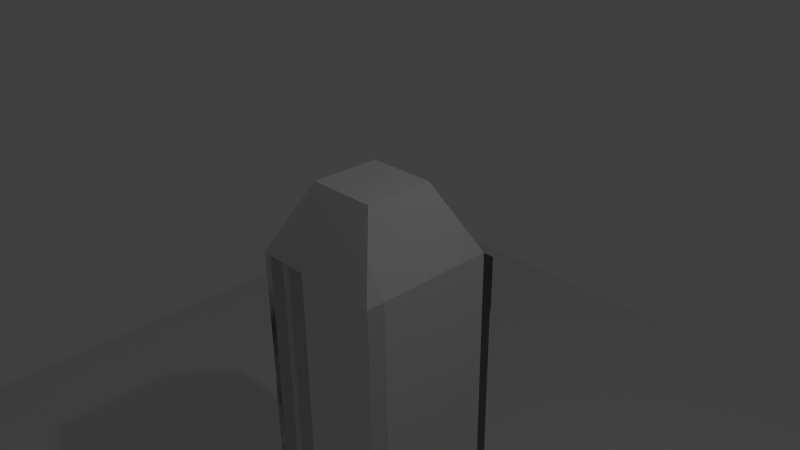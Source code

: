 # Source: test5.blend  (saved by Blender 2.76.0; exported with 4.5.12 LTS)
import bpy
from mathutils import Matrix  # noqa: F401  (used for matrix-valued properties, if any)

bpy.ops.wm.read_factory_settings(use_empty=True)
scene = bpy.context.scene
scene.name = 'Scene'

# ---- collections
col_collection_1 = bpy.data.collections.new('Collection 1'); scene.collection.children.link(col_collection_1)

# ---- materials (node trees are filled in below, after node groups)
mat_material = bpy.data.materials.new('Material')
mat_material.alpha_threshold = 0.0
mat_material.use_transparent_shadow = False
mat_material.roughness = 0.5
mat_material.line_color = (0.0, 0.0, 0.0, 1.0)

# ---- material node trees

# ---- world
world_world = bpy.data.worlds.new('World'); scene.world = world_world
world_world.color = (0.05088, 0.05088, 0.05088)
world_world.use_sun_shadow = False
world_world.sun_shadow_jitter_overblur = 0.0
world_world.cycles.sampling_method = 'MANUAL'
world_world.cycles.sample_map_resolution = 256

# ---- cameras
cam_camera = bpy.data.cameras.new('Camera')
cam_camera.clip_end = 100.0
cam_camera.lens = 35.0
cam_camera.sensor_width = 32.0
cam_camera.sensor_height = 18.0
cam_camera.ortho_scale = 7.314
cam_camera.dof.focus_distance = 0.0
cam_camera.dof.aperture_fstop = 128.0

# ---- lights
light_lamp = bpy.data.lights.new('Lamp', 'POINT')
light_lamp.transmission_factor = 0.0
light_lamp.cutoff_distance = 30.0
light_lamp.energy = 100.0
light_lamp.shadow_buffer_clip_start = 1.001
light_lamp.shadow_soft_size = 0.1
light_lamp.shadow_maximum_resolution = 0.006
light_lamp.use_absolute_resolution = True
light_lamp.cycles.use_multiple_importance_sampling = False

# ---- meshes
me_plane = bpy.data.meshes.new('Plane')
me_plane.from_pydata([(1.0, -1.0, 1.51e-07), (-1.0, -1.0, -1.51e-07), (1.0, 1.0, 1.51e-07), (-1.0, 1.0, -1.51e-07)], [], [(1, 2, 3), (0, 2, 1)])
me_plane.use_remesh_preserve_volume = False
me_plane.use_remesh_preserve_attributes = False
me_plane.use_mirror_vertex_groups = False
me_plane.update()
me_cube_001 = bpy.data.meshes.new('Cube.001')
me_cube_001.from_pydata([(-0.5, -0.5, -1.0), (-0.5, -1.0, 1.0), (-0.5, 0.5, -1.0), (-0.5, 1.0, 1.0), (0.5, -0.5, -1.0), (0.5, -1.0, 1.0), (0.5, 0.5, -1.0), (0.5, 1.0, 1.0)], [], [(3, 2, 0), (7, 6, 2), (5, 4, 6), (1, 0, 4), (2, 6, 4), (7, 3, 1), (1, 3, 0), (3, 7, 2), (7, 5, 6), (5, 1, 4), (0, 2, 4), (5, 7, 1)])
me_cube_001.use_remesh_preserve_volume = False
me_cube_001.use_remesh_preserve_attributes = False
me_cube_001.use_mirror_vertex_groups = False
me_cube_001.update()
me_cube = bpy.data.meshes.new('Cube')
me_cube.from_pydata([(1.0, 1.0, -1e+09), (1.0, -1.0, -1e+09), (-1.0, -1.0, -1e+09), (-1.0, 1.0, -1e+09), (1.0, 1.0, 1.0), (1.0, -1.0, 1.0), (-1.0, -1.0, 1.0), (-1.0, 1.0, 1.0), (0.5, 0.5, 2.0), (0.5, -0.5, 2.0), (-0.5, 0.5, 2.0), (-0.5, -0.5, 2.0)], [], [(1, 2, 3), (4, 7, 10, 8), (4, 5, 1), (1, 5, 6), (6, 7, 3), (0, 3, 7), (0, 1, 3), (7, 6, 11, 10), (0, 4, 1), (2, 1, 6), (2, 6, 3), (4, 0, 7), (10, 11, 9), (8, 10, 9), (6, 5, 9, 11), (5, 4, 8, 9)])
me_cube.materials.append(mat_material)
me_cube.use_remesh_preserve_volume = False
me_cube.use_remesh_preserve_attributes = False
me_cube.use_mirror_vertex_groups = False
me_cube.update()
me_cube_002 = bpy.data.meshes.new('Cube.002')
me_cube_002.from_pydata([(0.5, 0.5, 1.0), (0.5, 1.0, -1.0), (-0.5, 0.5, 1.0), (-0.5, 1.0, -1.0), (0.5, -0.5, 1.0), (0.5, -1.0, -1.0), (-0.5, -0.5, 1.0), (-0.5, -1.0, -1.0)], [], [(3, 2, 0), (7, 6, 2), (5, 4, 6), (1, 0, 4), (2, 6, 4), (7, 3, 1), (1, 3, 0), (3, 7, 2), (7, 5, 6), (5, 1, 4), (0, 2, 4), (5, 7, 1)])
me_cube_002.use_remesh_preserve_volume = False
me_cube_002.use_remesh_preserve_attributes = False
me_cube_002.use_mirror_vertex_groups = False
me_cube_002.update()
me_cube_003 = bpy.data.meshes.new('Cube.003')
me_cube_003.from_pydata([(-0.5, -0.5, -1.0), (-0.5, -1.0, 1.0), (-0.5, 0.5, -1.0), (-0.5, 1.0, 1.0), (0.5, -0.5, -1.0), (0.5, -1.0, 1.0), (0.5, 0.5, -1.0), (0.5, 1.0, 1.0)], [], [(3, 2, 0), (7, 6, 2), (5, 4, 6), (1, 0, 4), (2, 6, 4), (7, 3, 1), (1, 3, 0), (3, 7, 2), (7, 5, 6), (5, 1, 4), (0, 2, 4), (5, 7, 1)])
me_cube_003.use_remesh_preserve_volume = False
me_cube_003.use_remesh_preserve_attributes = False
me_cube_003.use_mirror_vertex_groups = False
me_cube_003.update()
me_cube_004 = bpy.data.meshes.new('Cube.004')
me_cube_004.from_pydata([(0.5, 0.5, 1.0), (0.5, 1.0, -1.0), (-0.5, 0.5, 1.0), (-0.5, 1.0, -1.0), (0.5, -0.5, 1.0), (0.5, -1.0, -1.0), (-0.5, -0.5, 1.0), (-0.5, -1.0, -1.0)], [], [(3, 2, 0), (7, 6, 2), (5, 4, 6), (1, 0, 4), (2, 6, 4), (7, 3, 1), (1, 3, 0), (3, 7, 2), (7, 5, 6), (5, 1, 4), (0, 2, 4), (5, 7, 1)])
me_cube_004.use_remesh_preserve_volume = False
me_cube_004.use_remesh_preserve_attributes = False
me_cube_004.use_mirror_vertex_groups = False
me_cube_004.update()
me_cube_005 = bpy.data.meshes.new('Cube.005')
me_cube_005.from_pydata([(-0.5, -0.5, -1.0), (-0.5, -1.0, 1.0), (-0.5, 0.5, -1.0), (-0.5, 1.0, 1.0), (0.5, -0.5, -1.0), (0.5, -1.0, 1.0), (0.5, 0.5, -1.0), (0.5, 1.0, 1.0)], [], [(3, 2, 0), (7, 6, 2), (5, 4, 6), (1, 0, 4), (2, 6, 4), (7, 3, 1), (1, 3, 0), (3, 7, 2), (7, 5, 6), (5, 1, 4), (0, 2, 4), (5, 7, 1)])
me_cube_005.use_remesh_preserve_volume = False
me_cube_005.use_remesh_preserve_attributes = False
me_cube_005.use_mirror_vertex_groups = False
me_cube_005.update()
me_cube_006 = bpy.data.meshes.new('Cube.006')
me_cube_006.from_pydata([(0.5, 0.5, 1.0), (0.5, 1.0, -1.0), (-0.5, 0.5, 1.0), (-0.5, 1.0, -1.0), (0.5, -0.5, 1.0), (0.5, -1.0, -1.0), (-0.5, -0.5, 1.0), (-0.5, -1.0, -1.0)], [], [(3, 2, 0), (7, 6, 2), (5, 4, 6), (1, 0, 4), (2, 6, 4), (7, 3, 1), (1, 3, 0), (3, 7, 2), (7, 5, 6), (5, 1, 4), (0, 2, 4), (5, 7, 1)])
me_cube_006.use_remesh_preserve_volume = False
me_cube_006.use_remesh_preserve_attributes = False
me_cube_006.use_mirror_vertex_groups = False
me_cube_006.update()

# ---- objects
ob_plane = bpy.data.objects.new('Plane', me_plane)
ob_cube = bpy.data.objects.new('Cube', me_cube_001)
ob_static_cube = bpy.data.objects.new('static_Cube', me_cube)
ob_lamp = bpy.data.objects.new('Lamp', light_lamp)
ob_camera = bpy.data.objects.new('Camera', cam_camera)
ob_cube_001 = bpy.data.objects.new('Cube.001', me_cube_002)
ob_cube_002 = bpy.data.objects.new('Cube.002', me_cube_003)
ob_cube_003 = bpy.data.objects.new('Cube.003', me_cube_004)
ob_cube_004 = bpy.data.objects.new('Cube.004', me_cube_005)
ob_cube_005 = bpy.data.objects.new('Cube.005', me_cube_006)

# ---- transforms, parenting, visibility, modifiers, constraints
ob_plane.location = (0.5172, -0.209, -5.093)
ob_plane.scale = (8.675, 8.675, 8.675)
ob_plane.lineart.crease_threshold = 0.0
ob_cube.location = (12.23, 0.4248, 19.83)
ob_cube.rotation_euler = (-0.005455, -0.0001643, 0.0006948)
ob_cube.scale = (1.0, 1.0, 0.4)
ob_cube.lineart.crease_threshold = 0.0
ob_static_cube.location = (-0.003137, 0.03364, -0.9928)
ob_static_cube.rotation_euler = (-0.005455, -0.0001643, 0.0006948)
ob_static_cube.lock_rotations_4d = False
ob_static_cube.empty_display_type = 'ARROWS'
ob_static_cube.lineart.crease_threshold = 0.0
ob_lamp.location = (4.071, 1.079, 5.886)
ob_lamp.rotation_euler = (0.6518, 0.06048, 1.867)
ob_lamp.lock_rotations_4d = False
ob_lamp.empty_display_type = 'ARROWS'
ob_lamp.color = (0.0, 0.0, 0.0, 0.0)
ob_lamp.lineart.crease_threshold = 0.0
ob_camera.location = (7.481, -6.434, 5.367)
ob_camera.rotation_euler = (1.105, 0.01467, 0.8156)
ob_camera.lock_rotations_4d = False
ob_camera.empty_display_type = 'ARROWS'
ob_camera.color = (0.0, 0.0, 0.0, 0.0)
ob_camera.display_type = 'WIRE'
ob_camera.lineart.crease_threshold = 0.0
ob_cube_001.location = (8.237, -8.545, 25.88)
ob_cube_001.rotation_euler = (3.136, -3.141, 3.142)
ob_cube_001.scale = (1.0, 1.0, 1.7)
ob_cube_001.lineart.crease_threshold = 0.0
ob_cube_002.location = (9.232, 0.4391, 22.83)
ob_cube_002.rotation_euler = (-0.005455, -0.0001643, 0.0006948)
ob_cube_002.scale = (1.0, 1.0, 1.8)
ob_cube_002.lineart.crease_threshold = 0.0
ob_cube_003.location = (5.237, -8.531, 28.88)
ob_cube_003.rotation_euler = (3.136, -3.141, 3.142)
ob_cube_003.lineart.crease_threshold = 0.0
ob_cube_004.location = (6.228, 5.437, 22.8)
ob_cube_004.rotation_euler = (-0.005455, -0.0001643, 0.0006948)
ob_cube_004.scale = (1.0, 1.0, 1.4)
ob_cube_004.lineart.crease_threshold = 0.0
ob_cube_005.location = (2.233, -3.533, 28.85)
ob_cube_005.rotation_euler = (3.136, -3.141, 3.142)
ob_cube_005.scale = (1.0, 1.0, 4.5)
ob_cube_005.lineart.crease_threshold = 0.0

# ---- collection membership
col_collection_1.objects.link(ob_plane)
col_collection_1.objects.link(ob_cube)
col_collection_1.objects.link(ob_static_cube)
col_collection_1.objects.link(ob_lamp)
col_collection_1.objects.link(ob_camera)
col_collection_1.objects.link(ob_cube_001)
col_collection_1.objects.link(ob_cube_002)
col_collection_1.objects.link(ob_cube_003)
col_collection_1.objects.link(ob_cube_004)
col_collection_1.objects.link(ob_cube_005)

# ---- scene / render settings (as saved in the file)
scene.camera = ob_camera
scene.frame_start = 1; scene.frame_end = 250; scene.frame_set(1)
scene.render.engine = 'BLENDER_EEVEE_NEXT'
scene.render.resolution_percentage = 50
scene.render.dither_intensity = 0.0
scene.cycles.use_denoising = False
scene.cycles.samples = 10
scene.cycles.sampling_pattern = 'TABULATED_SOBOL'
scene.cycles.light_sampling_threshold = 0.0
scene.cycles.use_adaptive_sampling = False
scene.cycles.use_light_tree = False
scene.cycles.blur_glossy = 0.0
scene.cycles.pixel_filter_type = 'GAUSSIAN'
scene.cycles.sample_clamp_indirect = 0.0
scene.view_settings.view_transform = 'Standard'
bpy.context.view_layer.update()
